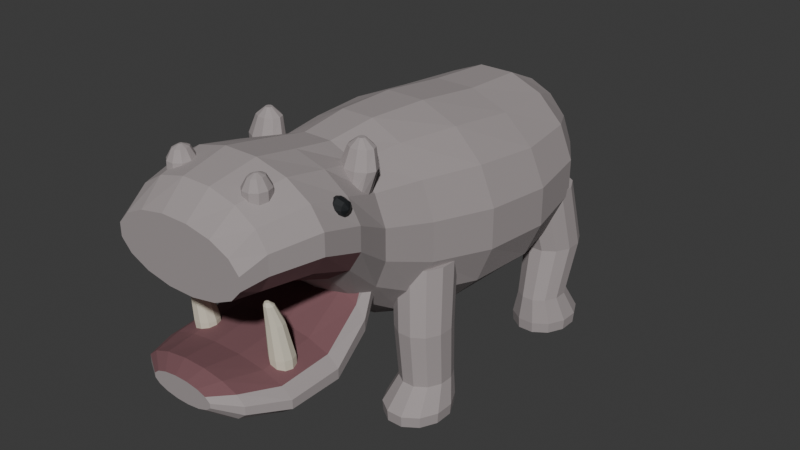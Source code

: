 # Source: source.blend  (saved by Blender 4.3.34; exported with 4.5.12 LTS)
import bpy
from mathutils import Matrix  # noqa: F401  (used for matrix-valued properties, if any)

bpy.ops.wm.read_factory_settings(use_empty=True)
scene = bpy.context.scene
scene.name = 'Scene'

# ---- collections
col_collection = bpy.data.collections.new('Collection'); scene.collection.children.link(col_collection)

# ---- materials (node trees are filled in below, after node groups)
mat_hippogreymauvehide = bpy.data.materials.new('HippoGreyMauveHide')
mat_hippogreymauvehide.diffuse_color = (0.36, 0.32, 0.32, 1.0)
mat_hippodarkoralinterior = bpy.data.materials.new('HippoDarkOralInterior')
mat_hippodarkoralinterior.diffuse_color = (0.19, 0.085, 0.095, 1.0)
mat_hippobluntivorycanines = bpy.data.materials.new('HippoBluntIvoryCanines')
mat_hippobluntivorycanines.diffuse_color = (0.72, 0.67, 0.54, 1.0)
mat_hipposmalleyes = bpy.data.materials.new('HippoSmallEyes')
mat_hipposmalleyes.diffuse_color = (0.012, 0.014, 0.016, 1.0)

# ---- material node trees
mat_hippogreymauvehide.use_nodes = True; mat_hippogreymauvehide.node_tree.nodes.clear()
_N = mat_hippogreymauvehide.node_tree.nodes; _L = mat_hippogreymauvehide.node_tree.links
n0 = _N.new('ShaderNodeBsdfPrincipled'); n0.name = 'Principled BSDF'; n0.location = (10, 300)
n0.inputs[0].default_value = (0.36, 0.32, 0.32, 1.0)
n0.inputs[2].default_value = 0.91
n1 = _N.new('ShaderNodeOutputMaterial'); n1.name = 'Material Output'; n1.location = (300, 300)
_L.new(n0.outputs[0], n1.inputs[0])
n1.is_active_output = True
mat_hippodarkoralinterior.use_nodes = True; mat_hippodarkoralinterior.node_tree.nodes.clear()
_N = mat_hippodarkoralinterior.node_tree.nodes; _L = mat_hippodarkoralinterior.node_tree.links
n0 = _N.new('ShaderNodeBsdfPrincipled'); n0.name = 'Principled BSDF'; n0.location = (10, 300)
n0.inputs[0].default_value = (0.19, 0.085, 0.095, 1.0)
n0.inputs[2].default_value = 0.94
n1 = _N.new('ShaderNodeOutputMaterial'); n1.name = 'Material Output'; n1.location = (300, 300)
_L.new(n0.outputs[0], n1.inputs[0])
n1.is_active_output = True
mat_hippobluntivorycanines.use_nodes = True; mat_hippobluntivorycanines.node_tree.nodes.clear()
_N = mat_hippobluntivorycanines.node_tree.nodes; _L = mat_hippobluntivorycanines.node_tree.links
n0 = _N.new('ShaderNodeBsdfPrincipled'); n0.name = 'Principled BSDF'; n0.location = (10, 300)
n0.inputs[0].default_value = (0.72, 0.67, 0.54, 1.0)
n0.inputs[2].default_value = 0.81
n1 = _N.new('ShaderNodeOutputMaterial'); n1.name = 'Material Output'; n1.location = (300, 300)
_L.new(n0.outputs[0], n1.inputs[0])
n1.is_active_output = True
mat_hipposmalleyes.use_nodes = True; mat_hipposmalleyes.node_tree.nodes.clear()
_N = mat_hipposmalleyes.node_tree.nodes; _L = mat_hipposmalleyes.node_tree.links
n0 = _N.new('ShaderNodeBsdfPrincipled'); n0.name = 'Principled BSDF'; n0.location = (10, 300)
n0.inputs[0].default_value = (0.012, 0.014, 0.016, 1.0)
n0.inputs[2].default_value = 0.54
n1 = _N.new('ShaderNodeOutputMaterial'); n1.name = 'Material Output'; n1.location = (300, 300)
_L.new(n0.outputs[0], n1.inputs[0])
n1.is_active_output = True

# ---- world
world_world = bpy.data.worlds.new('World'); scene.world = world_world
world_world.use_nodes = True; world_world.node_tree.nodes.clear()
_N = world_world.node_tree.nodes; _L = world_world.node_tree.links
n0 = _N.new('ShaderNodeOutputWorld'); n0.name = 'World Output'; n0.location = (300, 300)
n1 = _N.new('ShaderNodeBackground'); n1.name = 'Background'; n1.location = (10, 300)
n1.inputs[0].default_value = (0.05088, 0.05088, 0.05088, 1.0)
_L.new(n1.outputs[0], n0.inputs[0])
n0.is_active_output = True
world_world.color = (0.05088, 0.05088, 0.05088)
world_world.sun_shadow_jitter_overblur = 0.0

# ---- meshes
me_wholebroadbarrelshortneckandraiseduppermuzzle = bpy.data.meshes.new('WholeBroadBarrelShortNeckAndRaisedUpperMuzzle')
me_wholebroadbarrelshortneckandraiseduppermuzzle.from_pydata([(0.37, -1.42, 1.224), (0.3137, -1.42, 1.286), (0.2096, -1.42, 1.334), (0.0736, -1.42, 1.36), (-0.0736, -1.42, 1.36), (-0.2096, -1.42, 1.334), (-0.3137, -1.42, 1.286), (-0.37, -1.42, 1.224), (-0.37, -1.42, 1.156), (-0.3137, -1.42, 1.094), (-0.2096, -1.42, 1.046), (-0.0736, -1.42, 1.02), (0.0736, -1.42, 1.02), (0.2096, -1.42, 1.046), (0.3137, -1.42, 1.094), (0.37, -1.42, 1.156), (0.4, -1.29, 1.28), (0.3391, -1.29, 1.372), (0.2266, -1.29, 1.442), (0.07956, -1.29, 1.48), (-0.07956, -1.29, 1.48), (-0.2266, -1.29, 1.442), (-0.3391, -1.29, 1.372), (-0.4, -1.29, 1.28), (-0.4, -1.29, 1.18), (-0.3391, -1.29, 1.088), (-0.2266, -1.29, 1.018), (-0.07956, -1.29, 0.98), (0.07956, -1.29, 0.98), (0.2266, -1.29, 1.018), (0.3391, -1.29, 1.088), (0.4, -1.29, 1.18), (0.47, -1.04, 1.302), (0.3984, -1.04, 1.406), (0.2662, -1.04, 1.487), (0.09349, -1.04, 1.53), (-0.09349, -1.04, 1.53), (-0.2662, -1.04, 1.487), (-0.3984, -1.04, 1.406), (-0.47, -1.04, 1.302), (-0.47, -1.04, 1.188), (-0.3984, -1.04, 1.084), (-0.2662, -1.04, 1.003), (-0.09349, -1.04, 0.96), (0.09349, -1.04, 0.96), (0.2662, -1.04, 1.003), (0.3984, -1.04, 1.084), (0.47, -1.04, 1.188), (0.46, -0.81, 1.238), (0.39, -0.81, 1.353), (0.2606, -0.81, 1.442), (0.0915, -0.81, 1.49), (-0.0915, -0.81, 1.49), (-0.2606, -0.81, 1.442), (-0.39, -0.81, 1.353), (-0.46, -0.81, 1.238), (-0.46, -0.81, 1.112), (-0.39, -0.81, 0.9966), (-0.2606, -0.81, 0.908), (-0.0915, -0.81, 0.86), (0.0915, -0.81, 0.86), (0.2606, -0.81, 0.908), (0.39, -0.81, 0.9966), (0.46, -0.81, 1.112), (0.4, -0.58, 1.114), (0.3391, -0.58, 1.268), (0.2266, -0.58, 1.386), (0.07956, -0.58, 1.45), (-0.07956, -0.58, 1.45), (-0.2266, -0.58, 1.386), (-0.3391, -0.58, 1.268), (-0.4, -0.58, 1.114), (-0.4, -0.58, 0.9465), (-0.3391, -0.58, 0.7921), (-0.2266, -0.58, 0.6739), (-0.07956, -0.58, 0.61), (0.07956, -0.58, 0.61), (0.2266, -0.58, 0.6739), (0.3391, -0.58, 0.7921), (0.4, -0.58, 0.9465), (0.46, -0.31, 1.059), (0.39, -0.31, 1.252), (0.2606, -0.31, 1.4), (0.0915, -0.31, 1.48), (-0.0915, -0.31, 1.48), (-0.2606, -0.31, 1.4), (-0.39, -0.31, 1.252), (-0.46, -0.31, 1.059), (-0.46, -0.31, 0.8506), (-0.39, -0.31, 0.6576), (-0.2606, -0.31, 0.5099), (-0.0915, -0.31, 0.43), (0.0915, -0.31, 0.43), (0.2606, -0.31, 0.5099), (0.39, -0.31, 0.6576), (0.46, -0.31, 0.8506), (0.55, 0.04, 1.025), (0.4663, 0.04, 1.229), (0.3115, 0.04, 1.386), (0.1094, 0.04, 1.47), (-0.1094, 0.04, 1.47), (-0.3115, 0.04, 1.386), (-0.4663, 0.04, 1.229), (-0.55, 0.04, 1.025), (-0.55, 0.04, 0.8046), (-0.4663, 0.04, 0.6006), (-0.3115, 0.04, 0.4445), (-0.1094, 0.04, 0.36), (0.1094, 0.04, 0.36), (0.3115, 0.04, 0.4445), (0.4663, 0.04, 0.6006), (0.55, 0.04, 0.8046), (0.57, 0.44, 0.9954), (0.4832, 0.44, 1.19), (0.3229, 0.44, 1.339), (0.1134, 0.44, 1.42), (-0.1134, 0.44, 1.42), (-0.3229, 0.44, 1.339), (-0.4832, 0.44, 1.19), (-0.57, 0.44, 0.9954), (-0.57, 0.44, 0.7846), (-0.4832, 0.44, 0.5898), (-0.3229, 0.44, 0.4407), (-0.1134, 0.44, 0.36), (0.1134, 0.44, 0.36), (0.3229, 0.44, 0.4407), (0.4832, 0.44, 0.5898), (0.57, 0.44, 0.7846), (0.5, 0.81, 1.003), (0.4239, 0.81, 1.185), (0.2832, 0.81, 1.325), (0.09946, 0.81, 1.4), (-0.09946, 0.81, 1.4), (-0.2832, 0.81, 1.325), (-0.4239, 0.81, 1.185), (-0.5, 0.81, 1.003), (-0.5, 0.81, 0.8065), (-0.4239, 0.81, 0.6246), (-0.2832, 0.81, 0.4854), (-0.09946, 0.81, 0.41), (0.09946, 0.81, 0.41), (0.2832, 0.81, 0.4854), (0.4239, 0.81, 0.6246), (0.5, 0.81, 0.8065), (0.34, 1.06, 0.9856), (0.2882, 1.06, 1.125), (0.1926, 1.06, 1.232), (0.06763, 1.06, 1.29), (-0.06763, 1.06, 1.29), (-0.1926, 1.06, 1.232), (-0.2882, 1.06, 1.125), (-0.34, 1.06, 0.9856), (-0.34, 1.06, 0.8344), (-0.2882, 1.06, 0.6947), (-0.1926, 1.06, 0.5879), (-0.06763, 1.06, 0.53), (0.06763, 1.06, 0.53), (0.1926, 1.06, 0.5879), (0.2882, 1.06, 0.6947), (0.34, 1.06, 0.8344), (0.13, 1.2, 0.9098), (0.1102, 1.2, 0.9741), (0.07364, 1.2, 1.023), (0.02586, 1.2, 1.05), (-0.02586, 1.2, 1.05), (-0.07364, 1.2, 1.023), (-0.1102, 1.2, 0.9741), (-0.13, 1.2, 0.9098), (-0.13, 1.2, 0.8402), (-0.1102, 1.2, 0.7759), (-0.07364, 1.2, 0.7266), (-0.02586, 1.2, 0.7), (0.02586, 1.2, 0.7), (0.07364, 1.2, 0.7266), (0.1102, 1.2, 0.7759), (0.13, 1.2, 0.8402)], [], [(0, 1, 2, 3, 4, 5, 6, 7, 8, 9, 10, 11, 12, 13, 14, 15), (175, 174, 173, 172, 171, 170, 169, 168, 167, 166, 165, 164, 163, 162, 161, 160), (16, 17, 1, 0), (17, 18, 2, 1), (18, 19, 3, 2), (19, 20, 4, 3), (20, 21, 5, 4), (21, 22, 6, 5), (22, 23, 7, 6), (23, 24, 8, 7), (24, 25, 9, 8), (25, 26, 10, 9), (26, 27, 11, 10), (27, 28, 12, 11), (28, 29, 13, 12), (29, 30, 14, 13), (30, 31, 15, 14), (31, 16, 0, 15), (32, 33, 17, 16), (33, 34, 18, 17), (34, 35, 19, 18), (35, 36, 20, 19), (36, 37, 21, 20), (37, 38, 22, 21), (38, 39, 23, 22), (39, 40, 24, 23), (40, 41, 25, 24), (41, 42, 26, 25), (42, 43, 27, 26), (43, 44, 28, 27), (44, 45, 29, 28), (45, 46, 30, 29), (46, 47, 31, 30), (47, 32, 16, 31), (48, 49, 33, 32), (49, 50, 34, 33), (50, 51, 35, 34), (51, 52, 36, 35), (52, 53, 37, 36), (53, 54, 38, 37), (54, 55, 39, 38), (55, 56, 40, 39), (56, 57, 41, 40), (57, 58, 42, 41), (58, 59, 43, 42), (59, 60, 44, 43), (60, 61, 45, 44), (61, 62, 46, 45), (62, 63, 47, 46), (63, 48, 32, 47), (64, 65, 49, 48), (65, 66, 50, 49), (66, 67, 51, 50), (67, 68, 52, 51), (68, 69, 53, 52), (69, 70, 54, 53), (70, 71, 55, 54), (71, 72, 56, 55), (72, 73, 57, 56), (73, 74, 58, 57), (74, 75, 59, 58), (75, 76, 60, 59), (76, 77, 61, 60), (77, 78, 62, 61), (78, 79, 63, 62), (79, 64, 48, 63), (80, 81, 65, 64), (81, 82, 66, 65), (82, 83, 67, 66), (83, 84, 68, 67), (84, 85, 69, 68), (85, 86, 70, 69), (86, 87, 71, 70), (87, 88, 72, 71), (88, 89, 73, 72), (89, 90, 74, 73), (90, 91, 75, 74), (91, 92, 76, 75), (92, 93, 77, 76), (93, 94, 78, 77), (94, 95, 79, 78), (95, 80, 64, 79), (96, 97, 81, 80), (97, 98, 82, 81), (98, 99, 83, 82), (99, 100, 84, 83), (100, 101, 85, 84), (101, 102, 86, 85), (102, 103, 87, 86), (103, 104, 88, 87), (104, 105, 89, 88), (105, 106, 90, 89), (106, 107, 91, 90), (107, 108, 92, 91), (108, 109, 93, 92), (109, 110, 94, 93), (110, 111, 95, 94), (111, 96, 80, 95), (112, 113, 97, 96), (113, 114, 98, 97), (114, 115, 99, 98), (115, 116, 100, 99), (116, 117, 101, 100), (117, 118, 102, 101), (118, 119, 103, 102), (119, 120, 104, 103), (120, 121, 105, 104), (121, 122, 106, 105), (122, 123, 107, 106), (123, 124, 108, 107), (124, 125, 109, 108), (125, 126, 110, 109), (126, 127, 111, 110), (127, 112, 96, 111), (128, 129, 113, 112), (129, 130, 114, 113), (130, 131, 115, 114), (131, 132, 116, 115), (132, 133, 117, 116), (133, 134, 118, 117), (134, 135, 119, 118), (135, 136, 120, 119), (136, 137, 121, 120), (137, 138, 122, 121), (138, 139, 123, 122), (139, 140, 124, 123), (140, 141, 125, 124), (141, 142, 126, 125), (142, 143, 127, 126), (143, 128, 112, 127), (144, 145, 129, 128), (145, 146, 130, 129), (146, 147, 131, 130), (147, 148, 132, 131), (148, 149, 133, 132), (149, 150, 134, 133), (150, 151, 135, 134), (151, 152, 136, 135), (152, 153, 137, 136), (153, 154, 138, 137), (154, 155, 139, 138), (155, 156, 140, 139), (156, 157, 141, 140), (157, 158, 142, 141), (158, 159, 143, 142), (159, 144, 128, 143), (160, 161, 145, 144), (161, 162, 146, 145), (162, 163, 147, 146), (163, 164, 148, 147), (164, 165, 149, 148), (165, 166, 150, 149), (166, 167, 151, 150), (167, 168, 152, 151), (168, 169, 153, 152), (169, 170, 154, 153), (170, 171, 155, 154), (171, 172, 156, 155), (172, 173, 157, 156), (173, 174, 158, 157), (174, 175, 159, 158), (175, 160, 144, 159)])
me_wholebroadbarrelshortneckandraiseduppermuzzle.polygons.foreach_set('material_index', [0, 0, 0, 0, 0, 0, 0, 0, 0, 0, 0, 1, 1, 1, 1, 1, 1, 0, 0, 0, 0, 0, 0, 0, 0, 0, 0, 1, 1, 1, 1, 1, 1, 0, 0, 0, 0, 0, 0, 0, 0, 0, 0, 1, 1, 1, 1, 1, 1, 0, 0, 0, 0, 0, 0, 0, 0, 0, 0, 0, 0, 0, 0, 0, 0, 0, 0, 0, 0, 0, 0, 0, 0, 0, 0, 0, 0, 0, 0, 0, 0, 0, 0, 0, 0, 0, 0, 0, 0, 0, 0, 0, 0, 0, 0, 0, 0, 0, 0, 0, 0, 0, 0, 0, 0, 0, 0, 0, 0, 0, 0, 0, 0, 0, 0, 0, 0, 0, 0, 0, 0, 0, 0, 0, 0, 0, 0, 0, 0, 0, 0, 0, 0, 0, 0, 0, 0, 0, 0, 0, 0, 0, 0, 0, 0, 0, 0, 0, 0, 0, 0, 0, 0, 0, 0, 0, 0, 0, 0, 0, 0, 0])
me_wholebroadbarrelshortneckandraiseduppermuzzle.materials.append(mat_hippogreymauvehide)
me_wholebroadbarrelshortneckandraiseduppermuzzle.materials.append(mat_hippodarkoralinterior)
me_wholebroadbarrelshortneckandraiseduppermuzzle.materials.append(mat_hippobluntivorycanines)
me_wholebroadbarrelshortneckandraiseduppermuzzle.materials.append(mat_hipposmalleyes)
me_wholebroadbarrelshortneckandraiseduppermuzzle.update()
me_wholebroadlowopenjawandseatedrearroot = bpy.data.meshes.new('WholeBroadLowOpenJawAndSeatedRearRoot')
me_wholebroadlowopenjawandseatedrearroot.from_pydata([(0.25, -0.46, 0.8518), (0.2119, -0.46, 0.929), (0.1416, -0.46, 0.988), (0.04973, -0.46, 1.02), (-0.04973, -0.46, 1.02), (-0.1416, -0.46, 0.988), (-0.2119, -0.46, 0.929), (-0.25, -0.46, 0.8518), (-0.25, -0.46, 0.7682), (-0.2119, -0.46, 0.691), (-0.1416, -0.46, 0.632), (-0.04973, -0.46, 0.6), (0.04973, -0.46, 0.6), (0.1416, -0.46, 0.632), (0.2119, -0.46, 0.691), (0.25, -0.46, 0.7682), (0.35, -0.67, 0.6658), (0.2967, -0.67, 0.7228), (0.1983, -0.67, 0.7664), (0.06962, -0.67, 0.79), (-0.06962, -0.67, 0.79), (-0.1983, -0.67, 0.7664), (-0.2967, -0.67, 0.7228), (-0.35, -0.67, 0.6658), (-0.35, -0.67, 0.6042), (-0.2967, -0.67, 0.5472), (-0.1983, -0.67, 0.5036), (-0.06962, -0.67, 0.48), (0.06962, -0.67, 0.48), (0.1983, -0.67, 0.5036), (0.2967, -0.67, 0.5472), (0.35, -0.67, 0.6042), (0.41, -0.92, 0.5519), (0.3476, -0.92, 0.6015), (0.2322, -0.92, 0.6394), (0.08155, -0.92, 0.66), (-0.08155, -0.92, 0.66), (-0.2322, -0.92, 0.6394), (-0.3476, -0.92, 0.6015), (-0.41, -0.92, 0.5519), (-0.41, -0.92, 0.4981), (-0.3476, -0.92, 0.4485), (-0.2322, -0.92, 0.4106), (-0.08155, -0.92, 0.39), (0.08155, -0.92, 0.39), (0.2322, -0.92, 0.4106), (0.3476, -0.92, 0.4485), (0.41, -0.92, 0.4981), (0.4, -1.2, 0.5339), (0.3391, -1.2, 0.578), (0.2266, -1.2, 0.6117), (0.07956, -1.2, 0.63), (-0.07956, -1.2, 0.63), (-0.2266, -1.2, 0.6117), (-0.3391, -1.2, 0.578), (-0.4, -1.2, 0.5339), (-0.4, -1.2, 0.4861), (-0.3391, -1.2, 0.442), (-0.2266, -1.2, 0.4083), (-0.07956, -1.2, 0.39), (0.07956, -1.2, 0.39), (0.2266, -1.2, 0.4083), (0.3391, -1.2, 0.442), (0.4, -1.2, 0.4861), (0.31, -1.39, 0.5619), (0.2628, -1.39, 0.6023), (0.1756, -1.39, 0.6333), (0.06166, -1.39, 0.65), (-0.06166, -1.39, 0.65), (-0.1756, -1.39, 0.6333), (-0.2628, -1.39, 0.6023), (-0.31, -1.39, 0.5619), (-0.31, -1.39, 0.5181), (-0.2628, -1.39, 0.4777), (-0.1756, -1.39, 0.4467), (-0.06166, -1.39, 0.43), (0.06166, -1.39, 0.43), (0.1756, -1.39, 0.4467), (0.2628, -1.39, 0.4777), (0.31, -1.39, 0.5181), (0.18, -1.47, 0.5619), (0.1526, -1.47, 0.584), (0.102, -1.47, 0.6009), (0.0358, -1.47, 0.61), (-0.0358, -1.47, 0.61), (-0.102, -1.47, 0.6009), (-0.1526, -1.47, 0.584), (-0.18, -1.47, 0.5619), (-0.18, -1.47, 0.5381), (-0.1526, -1.47, 0.516), (-0.102, -1.47, 0.4991), (-0.0358, -1.47, 0.49), (0.0358, -1.47, 0.49), (0.102, -1.47, 0.4991), (0.1526, -1.47, 0.516), (0.18, -1.47, 0.5381)], [], [(15, 14, 13, 12, 11, 10, 9, 8, 7, 6, 5, 4, 3, 2, 1, 0), (80, 81, 82, 83, 84, 85, 86, 87, 88, 89, 90, 91, 92, 93, 94, 95), (0, 1, 17, 16), (1, 2, 18, 17), (2, 3, 19, 18), (3, 4, 20, 19), (4, 5, 21, 20), (5, 6, 22, 21), (6, 7, 23, 22), (7, 8, 24, 23), (8, 9, 25, 24), (9, 10, 26, 25), (10, 11, 27, 26), (11, 12, 28, 27), (12, 13, 29, 28), (13, 14, 30, 29), (14, 15, 31, 30), (15, 0, 16, 31), (16, 17, 33, 32), (17, 18, 34, 33), (18, 19, 35, 34), (19, 20, 36, 35), (20, 21, 37, 36), (21, 22, 38, 37), (22, 23, 39, 38), (23, 24, 40, 39), (24, 25, 41, 40), (25, 26, 42, 41), (26, 27, 43, 42), (27, 28, 44, 43), (28, 29, 45, 44), (29, 30, 46, 45), (30, 31, 47, 46), (31, 16, 32, 47), (32, 33, 49, 48), (33, 34, 50, 49), (34, 35, 51, 50), (35, 36, 52, 51), (36, 37, 53, 52), (37, 38, 54, 53), (38, 39, 55, 54), (39, 40, 56, 55), (40, 41, 57, 56), (41, 42, 58, 57), (42, 43, 59, 58), (43, 44, 60, 59), (44, 45, 61, 60), (45, 46, 62, 61), (46, 47, 63, 62), (47, 32, 48, 63), (48, 49, 65, 64), (49, 50, 66, 65), (50, 51, 67, 66), (51, 52, 68, 67), (52, 53, 69, 68), (53, 54, 70, 69), (54, 55, 71, 70), (55, 56, 72, 71), (56, 57, 73, 72), (57, 58, 74, 73), (58, 59, 75, 74), (59, 60, 76, 75), (60, 61, 77, 76), (61, 62, 78, 77), (62, 63, 79, 78), (63, 48, 64, 79), (64, 65, 81, 80), (65, 66, 82, 81), (66, 67, 83, 82), (67, 68, 84, 83), (68, 69, 85, 84), (69, 70, 86, 85), (70, 71, 87, 86), (71, 72, 88, 87), (72, 73, 89, 88), (73, 74, 90, 89), (74, 75, 91, 90), (75, 76, 92, 91), (76, 77, 93, 92), (77, 78, 94, 93), (78, 79, 95, 94), (79, 64, 80, 95)])
me_wholebroadlowopenjawandseatedrearroot.polygons.foreach_set('material_index', [0, 0, 0, 1, 1, 1, 1, 1, 1, 0, 0, 0, 0, 0, 0, 0, 0, 0, 0, 1, 1, 1, 1, 1, 1, 0, 0, 0, 0, 0, 0, 0, 0, 0, 0, 1, 1, 1, 1, 1, 1, 0, 0, 0, 0, 0, 0, 0, 0, 0, 0, 1, 1, 1, 1, 1, 1, 0, 0, 0, 0, 0, 0, 0, 0, 0, 0, 1, 1, 1, 1, 1, 1, 0, 0, 0, 0, 0, 0, 0, 0, 0])
me_wholebroadlowopenjawandseatedrearroot.materials.append(mat_hippogreymauvehide)
me_wholebroadlowopenjawandseatedrearroot.materials.append(mat_hippodarkoralinterior)
me_wholebroadlowopenjawandseatedrearroot.materials.append(mat_hippobluntivorycanines)
me_wholebroadlowopenjawandseatedrearroot.materials.append(mat_hipposmalleyes)
me_wholebroadlowopenjawandseatedrearroot.update()
me_wholeshortthickfrontlegandfoot0 = bpy.data.meshes.new('WholeShortThickFrontLegAndFoot0')
me_wholeshortthickfrontlegandfoot0.from_pydata([(-0.1951, -0.176, 0.81), (-0.2339, -0.09979, 0.81), (-0.3012, -0.05579, 0.81), (-0.3788, -0.05579, 0.81), (-0.4461, -0.09979, 0.81), (-0.4849, -0.176, 0.81), (-0.4849, -0.264, 0.81), (-0.4461, -0.3402, 0.81), (-0.3788, -0.3842, 0.81), (-0.3012, -0.3842, 0.81), (-0.2339, -0.3402, 0.81), (-0.1951, -0.264, 0.81), (-0.2448, -0.2286, 0.47), (-0.281, -0.1569, 0.47), (-0.3438, -0.1155, 0.47), (-0.4162, -0.1155, 0.47), (-0.479, -0.1569, 0.47), (-0.5152, -0.2286, 0.47), (-0.5152, -0.3114, 0.47), (-0.479, -0.3831, 0.47), (-0.4162, -0.4245, 0.47), (-0.3438, -0.4245, 0.47), (-0.281, -0.3831, 0.47), (-0.2448, -0.3114, 0.47), (-0.2644, -0.2212, 0.18), (-0.2981, -0.1539, 0.18), (-0.3564, -0.1151, 0.18), (-0.4236, -0.1151, 0.18), (-0.4819, -0.1539, 0.18), (-0.5156, -0.2212, 0.18), (-0.5156, -0.2988, 0.18), (-0.4819, -0.3661, 0.18), (-0.4236, -0.4049, 0.18), (-0.3564, -0.4049, 0.18), (-0.2981, -0.3661, 0.18), (-0.2644, -0.2988, 0.18), (-0.2258, -0.2682, 0.06), (-0.2698, -0.1786, 0.06), (-0.346, -0.1268, 0.06), (-0.434, -0.1268, 0.06), (-0.5102, -0.1786, 0.06), (-0.5542, -0.2682, 0.06), (-0.5542, -0.3718, 0.06), (-0.5102, -0.4614, 0.06), (-0.434, -0.5132, 0.06), (-0.346, -0.5132, 0.06), (-0.2698, -0.4614, 0.06), (-0.2258, -0.3718, 0.06), (-0.2306, -0.2695, 0.0), (-0.2733, -0.1821, 0.0), (-0.3473, -0.1316, 0.0), (-0.4327, -0.1316, 0.0), (-0.5067, -0.1821, 0.0), (-0.5494, -0.2695, 0.0), (-0.5494, -0.3705, 0.0), (-0.5067, -0.4579, 0.0), (-0.4327, -0.5084, 0.0), (-0.3473, -0.5084, 0.0), (-0.2733, -0.4579, 0.0), (-0.2306, -0.3705, 0.0)], [], [(0, 1, 2, 3, 4, 5, 6, 7, 8, 9, 10, 11), (59, 58, 57, 56, 55, 54, 53, 52, 51, 50, 49, 48), (12, 13, 1, 0), (13, 14, 2, 1), (14, 15, 3, 2), (15, 16, 4, 3), (16, 17, 5, 4), (17, 18, 6, 5), (18, 19, 7, 6), (19, 20, 8, 7), (20, 21, 9, 8), (21, 22, 10, 9), (22, 23, 11, 10), (23, 12, 0, 11), (24, 25, 13, 12), (25, 26, 14, 13), (26, 27, 15, 14), (27, 28, 16, 15), (28, 29, 17, 16), (29, 30, 18, 17), (30, 31, 19, 18), (31, 32, 20, 19), (32, 33, 21, 20), (33, 34, 22, 21), (34, 35, 23, 22), (35, 24, 12, 23), (36, 37, 25, 24), (37, 38, 26, 25), (38, 39, 27, 26), (39, 40, 28, 27), (40, 41, 29, 28), (41, 42, 30, 29), (42, 43, 31, 30), (43, 44, 32, 31), (44, 45, 33, 32), (45, 46, 34, 33), (46, 47, 35, 34), (47, 36, 24, 35), (48, 49, 37, 36), (49, 50, 38, 37), (50, 51, 39, 38), (51, 52, 40, 39), (52, 53, 41, 40), (53, 54, 42, 41), (54, 55, 43, 42), (55, 56, 44, 43), (56, 57, 45, 44), (57, 58, 46, 45), (58, 59, 47, 46), (59, 48, 36, 47)])
me_wholeshortthickfrontlegandfoot0.materials.append(mat_hippogreymauvehide)
me_wholeshortthickfrontlegandfoot0.materials.append(mat_hippodarkoralinterior)
me_wholeshortthickfrontlegandfoot0.materials.append(mat_hippobluntivorycanines)
me_wholeshortthickfrontlegandfoot0.materials.append(mat_hipposmalleyes)
me_wholeshortthickfrontlegandfoot0.update()
me_wholeshortthickrearlegandfoot0 = bpy.data.meshes.new('WholeShortThickRearLegAndFoot0')
me_wholeshortthickrearlegandfoot0.from_pydata([(-0.1955, 0.8266, 0.84), (-0.2369, 0.9073, 0.84), (-0.3086, 0.9539, 0.84), (-0.3914, 0.9539, 0.84), (-0.4631, 0.9073, 0.84), (-0.5045, 0.8266, 0.84), (-0.5045, 0.7334, 0.84), (-0.4631, 0.6527, 0.84), (-0.3914, 0.6061, 0.84), (-0.3086, 0.6061, 0.84), (-0.2369, 0.6527, 0.84), (-0.1955, 0.7334, 0.84), (-0.2499, 0.904, 0.48), (-0.2875, 0.9802, 0.48), (-0.3525, 1.024, 0.48), (-0.4275, 1.024, 0.48), (-0.4925, 0.9802, 0.48), (-0.5301, 0.904, 0.48), (-0.5301, 0.816, 0.48), (-0.4925, 0.7398, 0.48), (-0.4275, 0.6958, 0.48), (-0.3525, 0.6958, 0.48), (-0.2875, 0.7398, 0.48), (-0.2499, 0.816, 0.48), (-0.2793, 0.8088, 0.2), (-0.3116, 0.8761, 0.2), (-0.3676, 0.9149, 0.2), (-0.4324, 0.9149, 0.2), (-0.4884, 0.8761, 0.2), (-0.5207, 0.8088, 0.2), (-0.5207, 0.7312, 0.2), (-0.4884, 0.6639, 0.2), (-0.4324, 0.6251, 0.2), (-0.3676, 0.6251, 0.2), (-0.3116, 0.6639, 0.2), (-0.2793, 0.7312, 0.2), (-0.2358, 0.8618, 0.06), (-0.2798, 0.9514, 0.06), (-0.356, 1.003, 0.06), (-0.444, 1.003, 0.06), (-0.5202, 0.9514, 0.06), (-0.5642, 0.8618, 0.06), (-0.5642, 0.7582, 0.06), (-0.5202, 0.6686, 0.06), (-0.444, 0.6168, 0.06), (-0.356, 0.6168, 0.06), (-0.2798, 0.6686, 0.06), (-0.2358, 0.7582, 0.06), (-0.2406, 0.8605, 0.0), (-0.2833, 0.9479, 0.0), (-0.3573, 0.9984, 0.0), (-0.4427, 0.9984, 0.0), (-0.5167, 0.9479, 0.0), (-0.5594, 0.8605, 0.0), (-0.5594, 0.7595, 0.0), (-0.5167, 0.6721, 0.0), (-0.4427, 0.6216, 0.0), (-0.3573, 0.6216, 0.0), (-0.2833, 0.6721, 0.0), (-0.2406, 0.7595, 0.0)], [], [(0, 1, 2, 3, 4, 5, 6, 7, 8, 9, 10, 11), (59, 58, 57, 56, 55, 54, 53, 52, 51, 50, 49, 48), (12, 13, 1, 0), (13, 14, 2, 1), (14, 15, 3, 2), (15, 16, 4, 3), (16, 17, 5, 4), (17, 18, 6, 5), (18, 19, 7, 6), (19, 20, 8, 7), (20, 21, 9, 8), (21, 22, 10, 9), (22, 23, 11, 10), (23, 12, 0, 11), (24, 25, 13, 12), (25, 26, 14, 13), (26, 27, 15, 14), (27, 28, 16, 15), (28, 29, 17, 16), (29, 30, 18, 17), (30, 31, 19, 18), (31, 32, 20, 19), (32, 33, 21, 20), (33, 34, 22, 21), (34, 35, 23, 22), (35, 24, 12, 23), (36, 37, 25, 24), (37, 38, 26, 25), (38, 39, 27, 26), (39, 40, 28, 27), (40, 41, 29, 28), (41, 42, 30, 29), (42, 43, 31, 30), (43, 44, 32, 31), (44, 45, 33, 32), (45, 46, 34, 33), (46, 47, 35, 34), (47, 36, 24, 35), (48, 49, 37, 36), (49, 50, 38, 37), (50, 51, 39, 38), (51, 52, 40, 39), (52, 53, 41, 40), (53, 54, 42, 41), (54, 55, 43, 42), (55, 56, 44, 43), (56, 57, 45, 44), (57, 58, 46, 45), (58, 59, 47, 46), (59, 48, 36, 47)])
me_wholeshortthickrearlegandfoot0.materials.append(mat_hippogreymauvehide)
me_wholeshortthickrearlegandfoot0.materials.append(mat_hippodarkoralinterior)
me_wholeshortthickrearlegandfoot0.materials.append(mat_hippobluntivorycanines)
me_wholeshortthickrearlegandfoot0.materials.append(mat_hipposmalleyes)
me_wholeshortthickrearlegandfoot0.update()
me_wholesmallhighroundedear0 = bpy.data.meshes.new('WholeSmallHighRoundedEar0')
me_wholesmallhighroundedear0.from_pydata([(-0.22, -0.64, 1.27), (-0.2324, -0.6018, 1.27), (-0.2649, -0.5782, 1.27), (-0.3051, -0.5782, 1.27), (-0.3376, -0.6018, 1.27), (-0.35, -0.64, 1.27), (-0.3376, -0.6782, 1.27), (-0.3051, -0.7018, 1.27), (-0.2649, -0.7018, 1.27), (-0.2324, -0.6782, 1.27), (-0.185, -0.62, 1.4), (-0.2041, -0.5789, 1.4), (-0.2541, -0.5534, 1.4), (-0.3159, -0.5534, 1.4), (-0.3659, -0.5789, 1.4), (-0.385, -0.62, 1.4), (-0.3659, -0.6611, 1.4), (-0.3159, -0.6866, 1.4), (-0.2541, -0.6866, 1.4), (-0.2041, -0.6611, 1.4), (-0.215, -0.6, 1.49), (-0.2284, -0.5677, 1.49), (-0.2634, -0.5477, 1.49), (-0.3066, -0.5477, 1.49), (-0.3416, -0.5677, 1.49), (-0.355, -0.6, 1.49), (-0.3416, -0.6323, 1.49), (-0.3066, -0.6523, 1.49), (-0.2634, -0.6523, 1.49), (-0.2284, -0.6323, 1.49), (-0.267, -0.6, 1.53), (-0.2704, -0.5894, 1.53), (-0.2794, -0.5829, 1.53), (-0.2906, -0.5829, 1.53), (-0.2996, -0.5894, 1.53), (-0.303, -0.6, 1.53), (-0.2996, -0.6106, 1.53), (-0.2906, -0.6171, 1.53), (-0.2794, -0.6171, 1.53), (-0.2704, -0.6106, 1.53)], [], [(9, 8, 7, 6, 5, 4, 3, 2, 1, 0), (30, 31, 32, 33, 34, 35, 36, 37, 38, 39), (0, 1, 11, 10), (1, 2, 12, 11), (2, 3, 13, 12), (3, 4, 14, 13), (4, 5, 15, 14), (5, 6, 16, 15), (6, 7, 17, 16), (7, 8, 18, 17), (8, 9, 19, 18), (9, 0, 10, 19), (10, 11, 21, 20), (11, 12, 22, 21), (12, 13, 23, 22), (13, 14, 24, 23), (14, 15, 25, 24), (15, 16, 26, 25), (16, 17, 27, 26), (17, 18, 28, 27), (18, 19, 29, 28), (19, 10, 20, 29), (20, 21, 31, 30), (21, 22, 32, 31), (22, 23, 33, 32), (23, 24, 34, 33), (24, 25, 35, 34), (25, 26, 36, 35), (26, 27, 37, 36), (27, 28, 38, 37), (28, 29, 39, 38), (29, 20, 30, 39)])
me_wholesmallhighroundedear0.materials.append(mat_hippogreymauvehide)
me_wholesmallhighroundedear0.materials.append(mat_hippodarkoralinterior)
me_wholesmallhighroundedear0.materials.append(mat_hippobluntivorycanines)
me_wholesmallhighroundedear0.materials.append(mat_hipposmalleyes)
me_wholesmallhighroundedear0.update()
me_wholehighsideeye0 = bpy.data.meshes.new('WholeHighSideEye0')
me_wholehighsideeye0.from_pydata([(-0.29, -0.866, 1.34), (-0.29, -0.8687, 1.348), (-0.29, -0.8757, 1.353), (-0.29, -0.8843, 1.353), (-0.29, -0.8913, 1.348), (-0.29, -0.894, 1.34), (-0.29, -0.8913, 1.332), (-0.29, -0.8843, 1.327), (-0.29, -0.8757, 1.327), (-0.29, -0.8687, 1.332), (-0.405, -0.835, 1.34), (-0.405, -0.8436, 1.366), (-0.405, -0.8661, 1.383), (-0.405, -0.8939, 1.383), (-0.405, -0.9164, 1.366), (-0.405, -0.925, 1.34), (-0.405, -0.9164, 1.314), (-0.405, -0.8939, 1.297), (-0.405, -0.8661, 1.297), (-0.405, -0.8436, 1.314), (-0.445, -0.846, 1.34), (-0.445, -0.8525, 1.36), (-0.445, -0.8695, 1.372), (-0.445, -0.8905, 1.372), (-0.445, -0.9075, 1.36), (-0.445, -0.914, 1.34), (-0.445, -0.9075, 1.32), (-0.445, -0.8905, 1.308), (-0.445, -0.8695, 1.308), (-0.445, -0.8525, 1.32), (-0.46, -0.875, 1.34), (-0.46, -0.876, 1.343), (-0.46, -0.8785, 1.345), (-0.46, -0.8815, 1.345), (-0.46, -0.884, 1.343), (-0.46, -0.885, 1.34), (-0.46, -0.884, 1.337), (-0.46, -0.8815, 1.335), (-0.46, -0.8785, 1.335), (-0.46, -0.876, 1.337)], [], [(0, 1, 2, 3, 4, 5, 6, 7, 8, 9), (39, 38, 37, 36, 35, 34, 33, 32, 31, 30), (10, 11, 1, 0), (11, 12, 2, 1), (12, 13, 3, 2), (13, 14, 4, 3), (14, 15, 5, 4), (15, 16, 6, 5), (16, 17, 7, 6), (17, 18, 8, 7), (18, 19, 9, 8), (19, 10, 0, 9), (20, 21, 11, 10), (21, 22, 12, 11), (22, 23, 13, 12), (23, 24, 14, 13), (24, 25, 15, 14), (25, 26, 16, 15), (26, 27, 17, 16), (27, 28, 18, 17), (28, 29, 19, 18), (29, 20, 10, 19), (30, 31, 21, 20), (31, 32, 22, 21), (32, 33, 23, 22), (33, 34, 24, 23), (34, 35, 25, 24), (35, 36, 26, 25), (36, 37, 27, 26), (37, 38, 28, 27), (38, 39, 29, 28), (39, 30, 20, 29)])
me_wholehighsideeye0.polygons.foreach_set('material_index', [3, 3, 3, 3, 3, 3, 3, 3, 3, 3, 3, 3, 3, 3, 3, 3, 3, 3, 3, 3, 3, 3, 3, 3, 3, 3, 3, 3, 3, 3, 3, 3])
me_wholehighsideeye0.materials.append(mat_hippogreymauvehide)
me_wholehighsideeye0.materials.append(mat_hippodarkoralinterior)
me_wholehighsideeye0.materials.append(mat_hippobluntivorycanines)
me_wholehighsideeye0.materials.append(mat_hipposmalleyes)
me_wholehighsideeye0.update()
me_wholehighnasalmound0 = bpy.data.meshes.new('WholeHighNasalMound0')
me_wholehighnasalmound0.from_pydata([(-0.165, -1.17, 1.35), (-0.1774, -1.126, 1.35), (-0.2099, -1.099, 1.35), (-0.2501, -1.099, 1.35), (-0.2826, -1.126, 1.35), (-0.295, -1.17, 1.35), (-0.2826, -1.214, 1.35), (-0.2501, -1.241, 1.35), (-0.2099, -1.241, 1.35), (-0.1774, -1.214, 1.35), (-0.165, -1.17, 1.48), (-0.1774, -1.129, 1.48), (-0.2099, -1.103, 1.48), (-0.2501, -1.103, 1.48), (-0.2826, -1.129, 1.48), (-0.295, -1.17, 1.48), (-0.2826, -1.211, 1.48), (-0.2501, -1.237, 1.48), (-0.2099, -1.237, 1.48), (-0.1774, -1.211, 1.48), (-0.195, -1.17, 1.53), (-0.2017, -1.144, 1.53), (-0.2192, -1.127, 1.53), (-0.2408, -1.127, 1.53), (-0.2583, -1.144, 1.53), (-0.265, -1.17, 1.53), (-0.2583, -1.196, 1.53), (-0.2408, -1.213, 1.53), (-0.2192, -1.213, 1.53), (-0.2017, -1.196, 1.53), (-0.222, -1.17, 1.545), (-0.2235, -1.164, 1.545), (-0.2275, -1.16, 1.545), (-0.2325, -1.16, 1.545), (-0.2365, -1.164, 1.545), (-0.238, -1.17, 1.545), (-0.2365, -1.176, 1.545), (-0.2325, -1.18, 1.545), (-0.2275, -1.18, 1.545), (-0.2235, -1.176, 1.545)], [], [(9, 8, 7, 6, 5, 4, 3, 2, 1, 0), (30, 31, 32, 33, 34, 35, 36, 37, 38, 39), (0, 1, 11, 10), (1, 2, 12, 11), (2, 3, 13, 12), (3, 4, 14, 13), (4, 5, 15, 14), (5, 6, 16, 15), (6, 7, 17, 16), (7, 8, 18, 17), (8, 9, 19, 18), (9, 0, 10, 19), (10, 11, 21, 20), (11, 12, 22, 21), (12, 13, 23, 22), (13, 14, 24, 23), (14, 15, 25, 24), (15, 16, 26, 25), (16, 17, 27, 26), (17, 18, 28, 27), (18, 19, 29, 28), (19, 10, 20, 29), (20, 21, 31, 30), (21, 22, 32, 31), (22, 23, 33, 32), (23, 24, 34, 33), (24, 25, 35, 34), (25, 26, 36, 35), (26, 27, 37, 36), (27, 28, 38, 37), (28, 29, 39, 38), (29, 20, 30, 39)])
me_wholehighnasalmound0.materials.append(mat_hippogreymauvehide)
me_wholehighnasalmound0.materials.append(mat_hippodarkoralinterior)
me_wholehighnasalmound0.materials.append(mat_hippobluntivorycanines)
me_wholehighnasalmound0.materials.append(mat_hipposmalleyes)
me_wholehighnasalmound0.update()
me_wholebluntlowercanine0 = bpy.data.meshes.new('WholeBluntLowerCanine0')
me_wholebluntlowercanine0.from_pydata([(-0.187, -1.09, 0.54), (-0.1981, -1.056, 0.54), (-0.2271, -1.035, 0.54), (-0.2629, -1.035, 0.54), (-0.2919, -1.056, 0.54), (-0.303, -1.09, 0.54), (-0.2919, -1.124, 0.54), (-0.2629, -1.145, 0.54), (-0.2271, -1.145, 0.54), (-0.1981, -1.124, 0.54), (-0.182, -1.1, 0.65), (-0.194, -1.063, 0.65), (-0.2255, -1.04, 0.65), (-0.2645, -1.04, 0.65), (-0.296, -1.063, 0.65), (-0.308, -1.1, 0.65), (-0.296, -1.137, 0.65), (-0.2645, -1.16, 0.65), (-0.2255, -1.16, 0.65), (-0.194, -1.137, 0.65), (-0.199, -1.13, 0.83), (-0.2078, -1.103, 0.83), (-0.2308, -1.086, 0.83), (-0.2592, -1.086, 0.83), (-0.2822, -1.103, 0.83), (-0.291, -1.13, 0.83), (-0.2822, -1.157, 0.83), (-0.2592, -1.174, 0.83), (-0.2308, -1.174, 0.83), (-0.2078, -1.157, 0.83), (-0.219, -1.16, 0.93), (-0.224, -1.145, 0.93), (-0.237, -1.135, 0.93), (-0.253, -1.135, 0.93), (-0.266, -1.145, 0.93), (-0.271, -1.16, 0.93), (-0.266, -1.175, 0.93), (-0.253, -1.185, 0.93), (-0.237, -1.185, 0.93), (-0.224, -1.175, 0.93), (-0.233, -1.17, 0.95), (-0.2353, -1.163, 0.95), (-0.2413, -1.159, 0.95), (-0.2487, -1.159, 0.95), (-0.2547, -1.163, 0.95), (-0.257, -1.17, 0.95), (-0.2547, -1.177, 0.95), (-0.2487, -1.181, 0.95), (-0.2413, -1.181, 0.95), (-0.2353, -1.177, 0.95)], [], [(9, 8, 7, 6, 5, 4, 3, 2, 1, 0), (40, 41, 42, 43, 44, 45, 46, 47, 48, 49), (0, 1, 11, 10), (1, 2, 12, 11), (2, 3, 13, 12), (3, 4, 14, 13), (4, 5, 15, 14), (5, 6, 16, 15), (6, 7, 17, 16), (7, 8, 18, 17), (8, 9, 19, 18), (9, 0, 10, 19), (10, 11, 21, 20), (11, 12, 22, 21), (12, 13, 23, 22), (13, 14, 24, 23), (14, 15, 25, 24), (15, 16, 26, 25), (16, 17, 27, 26), (17, 18, 28, 27), (18, 19, 29, 28), (19, 10, 20, 29), (20, 21, 31, 30), (21, 22, 32, 31), (22, 23, 33, 32), (23, 24, 34, 33), (24, 25, 35, 34), (25, 26, 36, 35), (26, 27, 37, 36), (27, 28, 38, 37), (28, 29, 39, 38), (29, 20, 30, 39), (30, 31, 41, 40), (31, 32, 42, 41), (32, 33, 43, 42), (33, 34, 44, 43), (34, 35, 45, 44), (35, 36, 46, 45), (36, 37, 47, 46), (37, 38, 48, 47), (38, 39, 49, 48), (39, 30, 40, 49)])
me_wholebluntlowercanine0.polygons.foreach_set('material_index', [2, 2, 2, 2, 2, 2, 2, 2, 2, 2, 2, 2, 2, 2, 2, 2, 2, 2, 2, 2, 2, 2, 2, 2, 2, 2, 2, 2, 2, 2, 2, 2, 2, 2, 2, 2, 2, 2, 2, 2, 2, 2])
me_wholebluntlowercanine0.materials.append(mat_hippogreymauvehide)
me_wholebluntlowercanine0.materials.append(mat_hippodarkoralinterior)
me_wholebluntlowercanine0.materials.append(mat_hippobluntivorycanines)
me_wholebluntlowercanine0.materials.append(mat_hipposmalleyes)
me_wholebluntlowercanine0.update()
me_wholeshortthickfrontlegandfoot1 = bpy.data.meshes.new('WholeShortThickFrontLegAndFoot1')
me_wholeshortthickfrontlegandfoot1.from_pydata([(0.4849, -0.176, 0.81), (0.4461, -0.09979, 0.81), (0.3788, -0.05579, 0.81), (0.3012, -0.05579, 0.81), (0.2339, -0.09979, 0.81), (0.1951, -0.176, 0.81), (0.1951, -0.264, 0.81), (0.2339, -0.3402, 0.81), (0.3012, -0.3842, 0.81), (0.3788, -0.3842, 0.81), (0.4461, -0.3402, 0.81), (0.4849, -0.264, 0.81), (0.5152, -0.2286, 0.47), (0.479, -0.1569, 0.47), (0.4162, -0.1155, 0.47), (0.3438, -0.1155, 0.47), (0.281, -0.1569, 0.47), (0.2448, -0.2286, 0.47), (0.2448, -0.3114, 0.47), (0.281, -0.3831, 0.47), (0.3438, -0.4245, 0.47), (0.4162, -0.4245, 0.47), (0.479, -0.3831, 0.47), (0.5152, -0.3114, 0.47), (0.5156, -0.2212, 0.18), (0.4819, -0.1539, 0.18), (0.4236, -0.1151, 0.18), (0.3564, -0.1151, 0.18), (0.2981, -0.1539, 0.18), (0.2644, -0.2212, 0.18), (0.2644, -0.2988, 0.18), (0.2981, -0.3661, 0.18), (0.3564, -0.4049, 0.18), (0.4236, -0.4049, 0.18), (0.4819, -0.3661, 0.18), (0.5156, -0.2988, 0.18), (0.5542, -0.2682, 0.06), (0.5102, -0.1786, 0.06), (0.434, -0.1268, 0.06), (0.346, -0.1268, 0.06), (0.2698, -0.1786, 0.06), (0.2258, -0.2682, 0.06), (0.2258, -0.3718, 0.06), (0.2698, -0.4614, 0.06), (0.346, -0.5132, 0.06), (0.434, -0.5132, 0.06), (0.5102, -0.4614, 0.06), (0.5542, -0.3718, 0.06), (0.5494, -0.2695, 0.0), (0.5067, -0.1821, 0.0), (0.4327, -0.1316, 0.0), (0.3473, -0.1316, 0.0), (0.2733, -0.1821, 0.0), (0.2306, -0.2695, 0.0), (0.2306, -0.3705, 0.0), (0.2733, -0.4579, 0.0), (0.3473, -0.5084, 0.0), (0.4327, -0.5084, 0.0), (0.5067, -0.4579, 0.0), (0.5494, -0.3705, 0.0)], [], [(0, 1, 2, 3, 4, 5, 6, 7, 8, 9, 10, 11), (59, 58, 57, 56, 55, 54, 53, 52, 51, 50, 49, 48), (12, 13, 1, 0), (13, 14, 2, 1), (14, 15, 3, 2), (15, 16, 4, 3), (16, 17, 5, 4), (17, 18, 6, 5), (18, 19, 7, 6), (19, 20, 8, 7), (20, 21, 9, 8), (21, 22, 10, 9), (22, 23, 11, 10), (23, 12, 0, 11), (24, 25, 13, 12), (25, 26, 14, 13), (26, 27, 15, 14), (27, 28, 16, 15), (28, 29, 17, 16), (29, 30, 18, 17), (30, 31, 19, 18), (31, 32, 20, 19), (32, 33, 21, 20), (33, 34, 22, 21), (34, 35, 23, 22), (35, 24, 12, 23), (36, 37, 25, 24), (37, 38, 26, 25), (38, 39, 27, 26), (39, 40, 28, 27), (40, 41, 29, 28), (41, 42, 30, 29), (42, 43, 31, 30), (43, 44, 32, 31), (44, 45, 33, 32), (45, 46, 34, 33), (46, 47, 35, 34), (47, 36, 24, 35), (48, 49, 37, 36), (49, 50, 38, 37), (50, 51, 39, 38), (51, 52, 40, 39), (52, 53, 41, 40), (53, 54, 42, 41), (54, 55, 43, 42), (55, 56, 44, 43), (56, 57, 45, 44), (57, 58, 46, 45), (58, 59, 47, 46), (59, 48, 36, 47)])
me_wholeshortthickfrontlegandfoot1.materials.append(mat_hippogreymauvehide)
me_wholeshortthickfrontlegandfoot1.materials.append(mat_hippodarkoralinterior)
me_wholeshortthickfrontlegandfoot1.materials.append(mat_hippobluntivorycanines)
me_wholeshortthickfrontlegandfoot1.materials.append(mat_hipposmalleyes)
me_wholeshortthickfrontlegandfoot1.update()
me_wholeshortthickrearlegandfoot1 = bpy.data.meshes.new('WholeShortThickRearLegAndFoot1')
me_wholeshortthickrearlegandfoot1.from_pydata([(0.5045, 0.8266, 0.84), (0.4631, 0.9073, 0.84), (0.3914, 0.9539, 0.84), (0.3086, 0.9539, 0.84), (0.2369, 0.9073, 0.84), (0.1955, 0.8266, 0.84), (0.1955, 0.7334, 0.84), (0.2369, 0.6527, 0.84), (0.3086, 0.6061, 0.84), (0.3914, 0.6061, 0.84), (0.4631, 0.6527, 0.84), (0.5045, 0.7334, 0.84), (0.5301, 0.904, 0.48), (0.4925, 0.9802, 0.48), (0.4275, 1.024, 0.48), (0.3525, 1.024, 0.48), (0.2875, 0.9802, 0.48), (0.2499, 0.904, 0.48), (0.2499, 0.816, 0.48), (0.2875, 0.7398, 0.48), (0.3525, 0.6958, 0.48), (0.4275, 0.6958, 0.48), (0.4925, 0.7398, 0.48), (0.5301, 0.816, 0.48), (0.5207, 0.8088, 0.2), (0.4884, 0.8761, 0.2), (0.4324, 0.9149, 0.2), (0.3676, 0.9149, 0.2), (0.3116, 0.8761, 0.2), (0.2793, 0.8088, 0.2), (0.2793, 0.7312, 0.2), (0.3116, 0.6639, 0.2), (0.3676, 0.6251, 0.2), (0.4324, 0.6251, 0.2), (0.4884, 0.6639, 0.2), (0.5207, 0.7312, 0.2), (0.5642, 0.8618, 0.06), (0.5202, 0.9514, 0.06), (0.444, 1.003, 0.06), (0.356, 1.003, 0.06), (0.2798, 0.9514, 0.06), (0.2358, 0.8618, 0.06), (0.2358, 0.7582, 0.06), (0.2798, 0.6686, 0.06), (0.356, 0.6168, 0.06), (0.444, 0.6168, 0.06), (0.5202, 0.6686, 0.06), (0.5642, 0.7582, 0.06), (0.5594, 0.8605, 0.0), (0.5167, 0.9479, 0.0), (0.4427, 0.9984, 0.0), (0.3573, 0.9984, 0.0), (0.2833, 0.9479, 0.0), (0.2406, 0.8605, 0.0), (0.2406, 0.7595, 0.0), (0.2833, 0.6721, 0.0), (0.3573, 0.6216, 0.0), (0.4427, 0.6216, 0.0), (0.5167, 0.6721, 0.0), (0.5594, 0.7595, 0.0)], [], [(0, 1, 2, 3, 4, 5, 6, 7, 8, 9, 10, 11), (59, 58, 57, 56, 55, 54, 53, 52, 51, 50, 49, 48), (12, 13, 1, 0), (13, 14, 2, 1), (14, 15, 3, 2), (15, 16, 4, 3), (16, 17, 5, 4), (17, 18, 6, 5), (18, 19, 7, 6), (19, 20, 8, 7), (20, 21, 9, 8), (21, 22, 10, 9), (22, 23, 11, 10), (23, 12, 0, 11), (24, 25, 13, 12), (25, 26, 14, 13), (26, 27, 15, 14), (27, 28, 16, 15), (28, 29, 17, 16), (29, 30, 18, 17), (30, 31, 19, 18), (31, 32, 20, 19), (32, 33, 21, 20), (33, 34, 22, 21), (34, 35, 23, 22), (35, 24, 12, 23), (36, 37, 25, 24), (37, 38, 26, 25), (38, 39, 27, 26), (39, 40, 28, 27), (40, 41, 29, 28), (41, 42, 30, 29), (42, 43, 31, 30), (43, 44, 32, 31), (44, 45, 33, 32), (45, 46, 34, 33), (46, 47, 35, 34), (47, 36, 24, 35), (48, 49, 37, 36), (49, 50, 38, 37), (50, 51, 39, 38), (51, 52, 40, 39), (52, 53, 41, 40), (53, 54, 42, 41), (54, 55, 43, 42), (55, 56, 44, 43), (56, 57, 45, 44), (57, 58, 46, 45), (58, 59, 47, 46), (59, 48, 36, 47)])
me_wholeshortthickrearlegandfoot1.materials.append(mat_hippogreymauvehide)
me_wholeshortthickrearlegandfoot1.materials.append(mat_hippodarkoralinterior)
me_wholeshortthickrearlegandfoot1.materials.append(mat_hippobluntivorycanines)
me_wholeshortthickrearlegandfoot1.materials.append(mat_hipposmalleyes)
me_wholeshortthickrearlegandfoot1.update()
me_wholesmallhighroundedear1 = bpy.data.meshes.new('WholeSmallHighRoundedEar1')
me_wholesmallhighroundedear1.from_pydata([(0.35, -0.64, 1.27), (0.3376, -0.6018, 1.27), (0.3051, -0.5782, 1.27), (0.2649, -0.5782, 1.27), (0.2324, -0.6018, 1.27), (0.22, -0.64, 1.27), (0.2324, -0.6782, 1.27), (0.2649, -0.7018, 1.27), (0.3051, -0.7018, 1.27), (0.3376, -0.6782, 1.27), (0.385, -0.62, 1.4), (0.3659, -0.5789, 1.4), (0.3159, -0.5534, 1.4), (0.2541, -0.5534, 1.4), (0.2041, -0.5789, 1.4), (0.185, -0.62, 1.4), (0.2041, -0.6611, 1.4), (0.2541, -0.6866, 1.4), (0.3159, -0.6866, 1.4), (0.3659, -0.6611, 1.4), (0.355, -0.6, 1.49), (0.3416, -0.5677, 1.49), (0.3066, -0.5477, 1.49), (0.2634, -0.5477, 1.49), (0.2284, -0.5677, 1.49), (0.215, -0.6, 1.49), (0.2284, -0.6323, 1.49), (0.2634, -0.6523, 1.49), (0.3066, -0.6523, 1.49), (0.3416, -0.6323, 1.49), (0.303, -0.6, 1.53), (0.2996, -0.5894, 1.53), (0.2906, -0.5829, 1.53), (0.2794, -0.5829, 1.53), (0.2704, -0.5894, 1.53), (0.267, -0.6, 1.53), (0.2704, -0.6106, 1.53), (0.2794, -0.6171, 1.53), (0.2906, -0.6171, 1.53), (0.2996, -0.6106, 1.53)], [], [(9, 8, 7, 6, 5, 4, 3, 2, 1, 0), (30, 31, 32, 33, 34, 35, 36, 37, 38, 39), (0, 1, 11, 10), (1, 2, 12, 11), (2, 3, 13, 12), (3, 4, 14, 13), (4, 5, 15, 14), (5, 6, 16, 15), (6, 7, 17, 16), (7, 8, 18, 17), (8, 9, 19, 18), (9, 0, 10, 19), (10, 11, 21, 20), (11, 12, 22, 21), (12, 13, 23, 22), (13, 14, 24, 23), (14, 15, 25, 24), (15, 16, 26, 25), (16, 17, 27, 26), (17, 18, 28, 27), (18, 19, 29, 28), (19, 10, 20, 29), (20, 21, 31, 30), (21, 22, 32, 31), (22, 23, 33, 32), (23, 24, 34, 33), (24, 25, 35, 34), (25, 26, 36, 35), (26, 27, 37, 36), (27, 28, 38, 37), (28, 29, 39, 38), (29, 20, 30, 39)])
me_wholesmallhighroundedear1.materials.append(mat_hippogreymauvehide)
me_wholesmallhighroundedear1.materials.append(mat_hippodarkoralinterior)
me_wholesmallhighroundedear1.materials.append(mat_hippobluntivorycanines)
me_wholesmallhighroundedear1.materials.append(mat_hipposmalleyes)
me_wholesmallhighroundedear1.update()
me_wholehighsideeye1 = bpy.data.meshes.new('WholeHighSideEye1')
me_wholehighsideeye1.from_pydata([(0.29, -0.866, 1.34), (0.29, -0.8687, 1.348), (0.29, -0.8757, 1.353), (0.29, -0.8843, 1.353), (0.29, -0.8913, 1.348), (0.29, -0.894, 1.34), (0.29, -0.8913, 1.332), (0.29, -0.8843, 1.327), (0.29, -0.8757, 1.327), (0.29, -0.8687, 1.332), (0.405, -0.835, 1.34), (0.405, -0.8436, 1.366), (0.405, -0.8661, 1.383), (0.405, -0.8939, 1.383), (0.405, -0.9164, 1.366), (0.405, -0.925, 1.34), (0.405, -0.9164, 1.314), (0.405, -0.8939, 1.297), (0.405, -0.8661, 1.297), (0.405, -0.8436, 1.314), (0.445, -0.846, 1.34), (0.445, -0.8525, 1.36), (0.445, -0.8695, 1.372), (0.445, -0.8905, 1.372), (0.445, -0.9075, 1.36), (0.445, -0.914, 1.34), (0.445, -0.9075, 1.32), (0.445, -0.8905, 1.308), (0.445, -0.8695, 1.308), (0.445, -0.8525, 1.32), (0.46, -0.875, 1.34), (0.46, -0.876, 1.343), (0.46, -0.8785, 1.345), (0.46, -0.8815, 1.345), (0.46, -0.884, 1.343), (0.46, -0.885, 1.34), (0.46, -0.884, 1.337), (0.46, -0.8815, 1.335), (0.46, -0.8785, 1.335), (0.46, -0.876, 1.337)], [], [(9, 8, 7, 6, 5, 4, 3, 2, 1, 0), (30, 31, 32, 33, 34, 35, 36, 37, 38, 39), (0, 1, 11, 10), (1, 2, 12, 11), (2, 3, 13, 12), (3, 4, 14, 13), (4, 5, 15, 14), (5, 6, 16, 15), (6, 7, 17, 16), (7, 8, 18, 17), (8, 9, 19, 18), (9, 0, 10, 19), (10, 11, 21, 20), (11, 12, 22, 21), (12, 13, 23, 22), (13, 14, 24, 23), (14, 15, 25, 24), (15, 16, 26, 25), (16, 17, 27, 26), (17, 18, 28, 27), (18, 19, 29, 28), (19, 10, 20, 29), (20, 21, 31, 30), (21, 22, 32, 31), (22, 23, 33, 32), (23, 24, 34, 33), (24, 25, 35, 34), (25, 26, 36, 35), (26, 27, 37, 36), (27, 28, 38, 37), (28, 29, 39, 38), (29, 20, 30, 39)])
me_wholehighsideeye1.polygons.foreach_set('material_index', [3, 3, 3, 3, 3, 3, 3, 3, 3, 3, 3, 3, 3, 3, 3, 3, 3, 3, 3, 3, 3, 3, 3, 3, 3, 3, 3, 3, 3, 3, 3, 3])
me_wholehighsideeye1.materials.append(mat_hippogreymauvehide)
me_wholehighsideeye1.materials.append(mat_hippodarkoralinterior)
me_wholehighsideeye1.materials.append(mat_hippobluntivorycanines)
me_wholehighsideeye1.materials.append(mat_hipposmalleyes)
me_wholehighsideeye1.update()
me_wholehighnasalmound1 = bpy.data.meshes.new('WholeHighNasalMound1')
me_wholehighnasalmound1.from_pydata([(0.295, -1.17, 1.35), (0.2826, -1.126, 1.35), (0.2501, -1.099, 1.35), (0.2099, -1.099, 1.35), (0.1774, -1.126, 1.35), (0.165, -1.17, 1.35), (0.1774, -1.214, 1.35), (0.2099, -1.241, 1.35), (0.2501, -1.241, 1.35), (0.2826, -1.214, 1.35), (0.295, -1.17, 1.48), (0.2826, -1.129, 1.48), (0.2501, -1.103, 1.48), (0.2099, -1.103, 1.48), (0.1774, -1.129, 1.48), (0.165, -1.17, 1.48), (0.1774, -1.211, 1.48), (0.2099, -1.237, 1.48), (0.2501, -1.237, 1.48), (0.2826, -1.211, 1.48), (0.265, -1.17, 1.53), (0.2583, -1.144, 1.53), (0.2408, -1.127, 1.53), (0.2192, -1.127, 1.53), (0.2017, -1.144, 1.53), (0.195, -1.17, 1.53), (0.2017, -1.196, 1.53), (0.2192, -1.213, 1.53), (0.2408, -1.213, 1.53), (0.2583, -1.196, 1.53), (0.238, -1.17, 1.545), (0.2365, -1.164, 1.545), (0.2325, -1.16, 1.545), (0.2275, -1.16, 1.545), (0.2235, -1.164, 1.545), (0.222, -1.17, 1.545), (0.2235, -1.176, 1.545), (0.2275, -1.18, 1.545), (0.2325, -1.18, 1.545), (0.2365, -1.176, 1.545)], [], [(9, 8, 7, 6, 5, 4, 3, 2, 1, 0), (30, 31, 32, 33, 34, 35, 36, 37, 38, 39), (0, 1, 11, 10), (1, 2, 12, 11), (2, 3, 13, 12), (3, 4, 14, 13), (4, 5, 15, 14), (5, 6, 16, 15), (6, 7, 17, 16), (7, 8, 18, 17), (8, 9, 19, 18), (9, 0, 10, 19), (10, 11, 21, 20), (11, 12, 22, 21), (12, 13, 23, 22), (13, 14, 24, 23), (14, 15, 25, 24), (15, 16, 26, 25), (16, 17, 27, 26), (17, 18, 28, 27), (18, 19, 29, 28), (19, 10, 20, 29), (20, 21, 31, 30), (21, 22, 32, 31), (22, 23, 33, 32), (23, 24, 34, 33), (24, 25, 35, 34), (25, 26, 36, 35), (26, 27, 37, 36), (27, 28, 38, 37), (28, 29, 39, 38), (29, 20, 30, 39)])
me_wholehighnasalmound1.materials.append(mat_hippogreymauvehide)
me_wholehighnasalmound1.materials.append(mat_hippodarkoralinterior)
me_wholehighnasalmound1.materials.append(mat_hippobluntivorycanines)
me_wholehighnasalmound1.materials.append(mat_hipposmalleyes)
me_wholehighnasalmound1.update()
me_wholebluntlowercanine1 = bpy.data.meshes.new('WholeBluntLowerCanine1')
me_wholebluntlowercanine1.from_pydata([(0.303, -1.09, 0.54), (0.2919, -1.056, 0.54), (0.2629, -1.035, 0.54), (0.2271, -1.035, 0.54), (0.1981, -1.056, 0.54), (0.187, -1.09, 0.54), (0.1981, -1.124, 0.54), (0.2271, -1.145, 0.54), (0.2629, -1.145, 0.54), (0.2919, -1.124, 0.54), (0.308, -1.1, 0.65), (0.296, -1.063, 0.65), (0.2645, -1.04, 0.65), (0.2255, -1.04, 0.65), (0.194, -1.063, 0.65), (0.182, -1.1, 0.65), (0.194, -1.137, 0.65), (0.2255, -1.16, 0.65), (0.2645, -1.16, 0.65), (0.296, -1.137, 0.65), (0.291, -1.13, 0.83), (0.2822, -1.103, 0.83), (0.2592, -1.086, 0.83), (0.2308, -1.086, 0.83), (0.2078, -1.103, 0.83), (0.199, -1.13, 0.83), (0.2078, -1.157, 0.83), (0.2308, -1.174, 0.83), (0.2592, -1.174, 0.83), (0.2822, -1.157, 0.83), (0.271, -1.16, 0.93), (0.266, -1.145, 0.93), (0.253, -1.135, 0.93), (0.237, -1.135, 0.93), (0.224, -1.145, 0.93), (0.219, -1.16, 0.93), (0.224, -1.175, 0.93), (0.237, -1.185, 0.93), (0.253, -1.185, 0.93), (0.266, -1.175, 0.93), (0.257, -1.17, 0.95), (0.2547, -1.163, 0.95), (0.2487, -1.159, 0.95), (0.2413, -1.159, 0.95), (0.2353, -1.163, 0.95), (0.233, -1.17, 0.95), (0.2353, -1.177, 0.95), (0.2413, -1.181, 0.95), (0.2487, -1.181, 0.95), (0.2547, -1.177, 0.95)], [], [(9, 8, 7, 6, 5, 4, 3, 2, 1, 0), (40, 41, 42, 43, 44, 45, 46, 47, 48, 49), (0, 1, 11, 10), (1, 2, 12, 11), (2, 3, 13, 12), (3, 4, 14, 13), (4, 5, 15, 14), (5, 6, 16, 15), (6, 7, 17, 16), (7, 8, 18, 17), (8, 9, 19, 18), (9, 0, 10, 19), (10, 11, 21, 20), (11, 12, 22, 21), (12, 13, 23, 22), (13, 14, 24, 23), (14, 15, 25, 24), (15, 16, 26, 25), (16, 17, 27, 26), (17, 18, 28, 27), (18, 19, 29, 28), (19, 10, 20, 29), (20, 21, 31, 30), (21, 22, 32, 31), (22, 23, 33, 32), (23, 24, 34, 33), (24, 25, 35, 34), (25, 26, 36, 35), (26, 27, 37, 36), (27, 28, 38, 37), (28, 29, 39, 38), (29, 20, 30, 39), (30, 31, 41, 40), (31, 32, 42, 41), (32, 33, 43, 42), (33, 34, 44, 43), (34, 35, 45, 44), (35, 36, 46, 45), (36, 37, 47, 46), (37, 38, 48, 47), (38, 39, 49, 48), (39, 30, 40, 49)])
me_wholebluntlowercanine1.polygons.foreach_set('material_index', [2, 2, 2, 2, 2, 2, 2, 2, 2, 2, 2, 2, 2, 2, 2, 2, 2, 2, 2, 2, 2, 2, 2, 2, 2, 2, 2, 2, 2, 2, 2, 2, 2, 2, 2, 2, 2, 2, 2, 2, 2, 2])
me_wholebluntlowercanine1.materials.append(mat_hippogreymauvehide)
me_wholebluntlowercanine1.materials.append(mat_hippodarkoralinterior)
me_wholebluntlowercanine1.materials.append(mat_hippobluntivorycanines)
me_wholebluntlowercanine1.materials.append(mat_hipposmalleyes)
me_wholebluntlowercanine1.update()
me_wholeshortreartail = bpy.data.meshes.new('WholeShortRearTail')
me_wholeshortreartail.from_pydata([(0.055, 1.12, 0.87), (0.0445, 1.12, 0.9023), (0.017, 1.12, 0.9223), (-0.017, 1.12, 0.9223), (-0.0445, 1.12, 0.9023), (-0.055, 1.12, 0.87), (-0.0445, 1.12, 0.8377), (-0.017, 1.12, 0.8177), (0.017, 1.12, 0.8177), (0.0445, 1.12, 0.8377), (0.045, 1.31, 0.75), (0.03641, 1.31, 0.7765), (0.01391, 1.31, 0.7928), (-0.01391, 1.31, 0.7928), (-0.03641, 1.31, 0.7765), (-0.045, 1.31, 0.75), (-0.03641, 1.31, 0.7235), (-0.01391, 1.31, 0.7072), (0.01391, 1.31, 0.7072), (0.03641, 1.31, 0.7235), (0.035, 1.43, 0.57), (0.02832, 1.43, 0.5906), (0.01082, 1.43, 0.6033), (-0.01082, 1.43, 0.6033), (-0.02832, 1.43, 0.5906), (-0.035, 1.43, 0.57), (-0.02832, 1.43, 0.5494), (-0.01082, 1.43, 0.5367), (0.01082, 1.43, 0.5367), (0.02832, 1.43, 0.5494), (0.012, 1.47, 0.48), (0.009708, 1.47, 0.4871), (0.003708, 1.47, 0.4914), (-0.003708, 1.47, 0.4914), (-0.009708, 1.47, 0.4871), (-0.012, 1.47, 0.48), (-0.009708, 1.47, 0.4729), (-0.003708, 1.47, 0.4686), (0.003708, 1.47, 0.4686), (0.009708, 1.47, 0.4729)], [], [(0, 1, 2, 3, 4, 5, 6, 7, 8, 9), (39, 38, 37, 36, 35, 34, 33, 32, 31, 30), (10, 11, 1, 0), (11, 12, 2, 1), (12, 13, 3, 2), (13, 14, 4, 3), (14, 15, 5, 4), (15, 16, 6, 5), (16, 17, 7, 6), (17, 18, 8, 7), (18, 19, 9, 8), (19, 10, 0, 9), (20, 21, 11, 10), (21, 22, 12, 11), (22, 23, 13, 12), (23, 24, 14, 13), (24, 25, 15, 14), (25, 26, 16, 15), (26, 27, 17, 16), (27, 28, 18, 17), (28, 29, 19, 18), (29, 20, 10, 19), (30, 31, 21, 20), (31, 32, 22, 21), (32, 33, 23, 22), (33, 34, 24, 23), (34, 35, 25, 24), (35, 36, 26, 25), (36, 37, 27, 26), (37, 38, 28, 27), (38, 39, 29, 28), (39, 30, 20, 29)])
me_wholeshortreartail.materials.append(mat_hippogreymauvehide)
me_wholeshortreartail.materials.append(mat_hippodarkoralinterior)
me_wholeshortreartail.materials.append(mat_hippobluntivorycanines)
me_wholeshortreartail.materials.append(mat_hipposmalleyes)
me_wholeshortreartail.update()

# ---- objects
ob_onewholeopenjawhippopotamus = bpy.data.objects.new('OneWholeOpenJawHippopotamus', None)
ob_wholebroadbarrelshortneckandraiseduppermuzzle = bpy.data.objects.new('WholeBroadBarrelShortNeckAndRaisedUpperMuzzle', me_wholebroadbarrelshortneckandraiseduppermuzzle)
ob_wholebroadlowopenjawandseatedrearroot = bpy.data.objects.new('WholeBroadLowOpenJawAndSeatedRearRoot', me_wholebroadlowopenjawandseatedrearroot)
ob_wholeshortthickfrontlegandfoot0 = bpy.data.objects.new('WholeShortThickFrontLegAndFoot0', me_wholeshortthickfrontlegandfoot0)
ob_wholeshortthickrearlegandfoot0 = bpy.data.objects.new('WholeShortThickRearLegAndFoot0', me_wholeshortthickrearlegandfoot0)
ob_wholesmallhighroundedear0 = bpy.data.objects.new('WholeSmallHighRoundedEar0', me_wholesmallhighroundedear0)
ob_wholehighsideeye0 = bpy.data.objects.new('WholeHighSideEye0', me_wholehighsideeye0)
ob_wholehighnasalmound0 = bpy.data.objects.new('WholeHighNasalMound0', me_wholehighnasalmound0)
ob_wholebluntlowercanine0 = bpy.data.objects.new('WholeBluntLowerCanine0', me_wholebluntlowercanine0)
ob_wholeshortthickfrontlegandfoot1 = bpy.data.objects.new('WholeShortThickFrontLegAndFoot1', me_wholeshortthickfrontlegandfoot1)
ob_wholeshortthickrearlegandfoot1 = bpy.data.objects.new('WholeShortThickRearLegAndFoot1', me_wholeshortthickrearlegandfoot1)
ob_wholesmallhighroundedear1 = bpy.data.objects.new('WholeSmallHighRoundedEar1', me_wholesmallhighroundedear1)
ob_wholehighsideeye1 = bpy.data.objects.new('WholeHighSideEye1', me_wholehighsideeye1)
ob_wholehighnasalmound1 = bpy.data.objects.new('WholeHighNasalMound1', me_wholehighnasalmound1)
ob_wholebluntlowercanine1 = bpy.data.objects.new('WholeBluntLowerCanine1', me_wholebluntlowercanine1)
ob_wholeshortreartail = bpy.data.objects.new('WholeShortRearTail', me_wholeshortreartail)

# ---- transforms, parenting, visibility, modifiers, constraints
ob_onewholeopenjawhippopotamus.location = (0.0, 0.0, 0.0)
ob_wholebroadbarrelshortneckandraiseduppermuzzle.parent = ob_onewholeopenjawhippopotamus
ob_wholebroadbarrelshortneckandraiseduppermuzzle.location = (0.0, 0.0, 0.0)
ob_wholebroadlowopenjawandseatedrearroot.parent = ob_onewholeopenjawhippopotamus
ob_wholebroadlowopenjawandseatedrearroot.location = (0.0, 0.0, 0.0)
ob_wholeshortthickfrontlegandfoot0.parent = ob_onewholeopenjawhippopotamus
ob_wholeshortthickfrontlegandfoot0.location = (0.0, 0.0, 0.0)
ob_wholeshortthickrearlegandfoot0.parent = ob_onewholeopenjawhippopotamus
ob_wholeshortthickrearlegandfoot0.location = (0.0, 0.0, 0.0)
ob_wholesmallhighroundedear0.parent = ob_onewholeopenjawhippopotamus
ob_wholesmallhighroundedear0.location = (0.0, 0.0, 0.0)
ob_wholehighsideeye0.parent = ob_onewholeopenjawhippopotamus
ob_wholehighsideeye0.location = (0.0, 0.0, 0.0)
ob_wholehighnasalmound0.parent = ob_onewholeopenjawhippopotamus
ob_wholehighnasalmound0.location = (0.0, 0.0, 0.0)
ob_wholebluntlowercanine0.parent = ob_onewholeopenjawhippopotamus
ob_wholebluntlowercanine0.location = (0.0, 0.0, 0.0)
ob_wholeshortthickfrontlegandfoot1.parent = ob_onewholeopenjawhippopotamus
ob_wholeshortthickfrontlegandfoot1.location = (0.0, 0.0, 0.0)
ob_wholeshortthickrearlegandfoot1.parent = ob_onewholeopenjawhippopotamus
ob_wholeshortthickrearlegandfoot1.location = (0.0, 0.0, 0.0)
ob_wholesmallhighroundedear1.parent = ob_onewholeopenjawhippopotamus
ob_wholesmallhighroundedear1.location = (0.0, 0.0, 0.0)
ob_wholehighsideeye1.parent = ob_onewholeopenjawhippopotamus
ob_wholehighsideeye1.location = (0.0, 0.0, 0.0)
ob_wholehighnasalmound1.parent = ob_onewholeopenjawhippopotamus
ob_wholehighnasalmound1.location = (0.0, 0.0, 0.0)
ob_wholebluntlowercanine1.parent = ob_onewholeopenjawhippopotamus
ob_wholebluntlowercanine1.location = (0.0, 0.0, 0.0)
ob_wholeshortreartail.parent = ob_onewholeopenjawhippopotamus
ob_wholeshortreartail.location = (0.0, 0.0, 0.0)

# ---- collection membership
scene.collection.objects.link(ob_onewholeopenjawhippopotamus)
scene.collection.objects.link(ob_wholebroadbarrelshortneckandraiseduppermuzzle)
scene.collection.objects.link(ob_wholebroadlowopenjawandseatedrearroot)
scene.collection.objects.link(ob_wholeshortthickfrontlegandfoot0)
scene.collection.objects.link(ob_wholeshortthickrearlegandfoot0)
scene.collection.objects.link(ob_wholesmallhighroundedear0)
scene.collection.objects.link(ob_wholehighsideeye0)
scene.collection.objects.link(ob_wholehighnasalmound0)
scene.collection.objects.link(ob_wholebluntlowercanine0)
scene.collection.objects.link(ob_wholeshortthickfrontlegandfoot1)
scene.collection.objects.link(ob_wholeshortthickrearlegandfoot1)
scene.collection.objects.link(ob_wholesmallhighroundedear1)
scene.collection.objects.link(ob_wholehighsideeye1)
scene.collection.objects.link(ob_wholehighnasalmound1)
scene.collection.objects.link(ob_wholebluntlowercanine1)
scene.collection.objects.link(ob_wholeshortreartail)

# ---- scene / render settings (as saved in the file)
scene.frame_start = 1; scene.frame_end = 250; scene.frame_set(1)
scene.render.engine = 'CYCLES'
scene.render.use_compositing = False
scene.cycles.use_denoising = False
scene.cycles.samples = 128
scene.cycles.use_adaptive_sampling = False
scene.cycles.seed = 17
bpy.context.view_layer.update()

# ---- added for rendering (the .blend has no active camera and no usable light): camera, sun
cam_auto = bpy.data.cameras.new('AutoCamera')
cam_auto.lens = 50.0
cam_auto.sensor_width = 36.0
cam_auto.clip_end = 1000.0
ob_auto_camera = bpy.data.objects.new('AutoCamera', cam_auto)
scene.collection.objects.link(ob_auto_camera)
ob_auto_camera.location = (3.24887, -3.89865, 3.3716)
ob_auto_camera.rotation_euler = (1.09748, -7.21219e-08, 0.694738)
scene.camera = ob_auto_camera
light_auto_sun = bpy.data.lights.new('AutoSun', 'SUN')
light_auto_sun.energy = 3.0
light_auto_sun.angle = 0.0523599
ob_auto_sun = bpy.data.objects.new('AutoSun', light_auto_sun)
scene.collection.objects.link(ob_auto_sun)
ob_auto_sun.rotation_euler = (0.872665, 0.174533, 0.523599)
bpy.context.view_layer.update()
